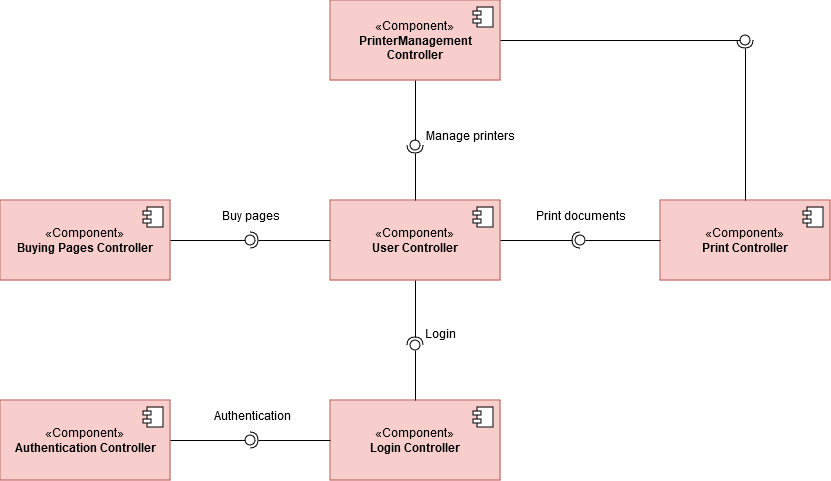

The diagram above was exported from draw.io. Its source (the exported page's mxGraphModel, read from the mxfile embedded in the PNG):
<mxGraphModel dx="1877" dy="1746" grid="1" gridSize="10" guides="1" tooltips="1" connect="1" arrows="1" fold="1" page="1" pageScale="1" pageWidth="827" pageHeight="1169" math="0" shadow="0">
  <root>
    <mxCell id="0" />
    <mxCell id="1" parent="0" />
    <mxCell id="KkB755KB0RmJD5TtMfv7-1" value="«Component»&lt;br&gt;&lt;b&gt;User Controller&lt;/b&gt;" style="html=1;dropTarget=0;whiteSpace=wrap;fillColor=#f8cecc;strokeColor=#b85450;" parent="1" vertex="1">
      <mxGeometry x="230" y="120" width="170" height="80" as="geometry" />
    </mxCell>
    <mxCell id="KkB755KB0RmJD5TtMfv7-2" value="" style="shape=module;jettyWidth=8;jettyHeight=4;" parent="KkB755KB0RmJD5TtMfv7-1" vertex="1">
      <mxGeometry x="1" width="20" height="20" relative="1" as="geometry">
        <mxPoint x="-27" y="7" as="offset" />
      </mxGeometry>
    </mxCell>
    <mxCell id="KkB755KB0RmJD5TtMfv7-3" value="«Component»&lt;br&gt;&lt;b&gt;Print Controller&lt;/b&gt;" style="html=1;dropTarget=0;whiteSpace=wrap;fillColor=#f8cecc;strokeColor=#b85450;" parent="1" vertex="1">
      <mxGeometry x="560" y="120" width="170" height="80" as="geometry" />
    </mxCell>
    <mxCell id="KkB755KB0RmJD5TtMfv7-4" value="" style="shape=module;jettyWidth=8;jettyHeight=4;" parent="KkB755KB0RmJD5TtMfv7-3" vertex="1">
      <mxGeometry x="1" width="20" height="20" relative="1" as="geometry">
        <mxPoint x="-27" y="7" as="offset" />
      </mxGeometry>
    </mxCell>
    <mxCell id="KkB755KB0RmJD5TtMfv7-5" value="«Component»&lt;br&gt;&lt;b&gt;Login Controller&lt;/b&gt;" style="html=1;dropTarget=0;whiteSpace=wrap;fillColor=#f8cecc;strokeColor=#b85450;" parent="1" vertex="1">
      <mxGeometry x="230" y="320" width="170" height="80" as="geometry" />
    </mxCell>
    <mxCell id="KkB755KB0RmJD5TtMfv7-6" value="" style="shape=module;jettyWidth=8;jettyHeight=4;" parent="KkB755KB0RmJD5TtMfv7-5" vertex="1">
      <mxGeometry x="1" width="20" height="20" relative="1" as="geometry">
        <mxPoint x="-27" y="7" as="offset" />
      </mxGeometry>
    </mxCell>
    <mxCell id="KkB755KB0RmJD5TtMfv7-7" value="«Component»&lt;br&gt;&lt;b&gt;PrinterManagement Controller&lt;/b&gt;" style="html=1;dropTarget=0;whiteSpace=wrap;fillColor=#f8cecc;strokeColor=#b85450;" parent="1" vertex="1">
      <mxGeometry x="230" y="-80" width="170" height="80" as="geometry" />
    </mxCell>
    <mxCell id="KkB755KB0RmJD5TtMfv7-8" value="" style="shape=module;jettyWidth=8;jettyHeight=4;" parent="KkB755KB0RmJD5TtMfv7-7" vertex="1">
      <mxGeometry x="1" width="20" height="20" relative="1" as="geometry">
        <mxPoint x="-27" y="7" as="offset" />
      </mxGeometry>
    </mxCell>
    <mxCell id="KkB755KB0RmJD5TtMfv7-9" value="«Component»&lt;br&gt;&lt;b&gt;Buying Pages Controller&lt;/b&gt;" style="html=1;dropTarget=0;whiteSpace=wrap;fillColor=#f8cecc;strokeColor=#b85450;" parent="1" vertex="1">
      <mxGeometry x="-100" y="120" width="170" height="80" as="geometry" />
    </mxCell>
    <mxCell id="KkB755KB0RmJD5TtMfv7-10" value="" style="shape=module;jettyWidth=8;jettyHeight=4;" parent="KkB755KB0RmJD5TtMfv7-9" vertex="1">
      <mxGeometry x="1" width="20" height="20" relative="1" as="geometry">
        <mxPoint x="-27" y="7" as="offset" />
      </mxGeometry>
    </mxCell>
    <mxCell id="KkB755KB0RmJD5TtMfv7-11" value="«Component»&lt;br&gt;&lt;b&gt;Authentication Controller&lt;/b&gt;" style="html=1;dropTarget=0;whiteSpace=wrap;fillColor=#f8cecc;strokeColor=#b85450;" parent="1" vertex="1">
      <mxGeometry x="-100" y="320" width="170" height="80" as="geometry" />
    </mxCell>
    <mxCell id="KkB755KB0RmJD5TtMfv7-12" value="" style="shape=module;jettyWidth=8;jettyHeight=4;" parent="KkB755KB0RmJD5TtMfv7-11" vertex="1">
      <mxGeometry x="1" width="20" height="20" relative="1" as="geometry">
        <mxPoint x="-27" y="7" as="offset" />
      </mxGeometry>
    </mxCell>
    <mxCell id="KkB755KB0RmJD5TtMfv7-13" value="" style="rounded=0;orthogonalLoop=1;jettySize=auto;html=1;endArrow=halfCircle;endFill=0;endSize=6;strokeWidth=1;sketch=0;exitX=0.5;exitY=1;exitDx=0;exitDy=0;" parent="1" source="KkB755KB0RmJD5TtMfv7-1" target="KkB755KB0RmJD5TtMfv7-15" edge="1">
      <mxGeometry relative="1" as="geometry">
        <mxPoint x="360" y="285" as="sourcePoint" />
      </mxGeometry>
    </mxCell>
    <mxCell id="KkB755KB0RmJD5TtMfv7-14" value="" style="rounded=0;orthogonalLoop=1;jettySize=auto;html=1;endArrow=oval;endFill=0;sketch=0;sourcePerimeterSpacing=0;targetPerimeterSpacing=0;endSize=10;exitX=0.5;exitY=0;exitDx=0;exitDy=0;" parent="1" source="KkB755KB0RmJD5TtMfv7-5" target="KkB755KB0RmJD5TtMfv7-15" edge="1">
      <mxGeometry relative="1" as="geometry">
        <mxPoint x="320" y="285" as="sourcePoint" />
      </mxGeometry>
    </mxCell>
    <mxCell id="KkB755KB0RmJD5TtMfv7-15" value="" style="ellipse;whiteSpace=wrap;html=1;align=center;aspect=fixed;fillColor=none;strokeColor=none;resizable=0;perimeter=centerPerimeter;rotatable=0;allowArrows=0;points=[];outlineConnect=1;" parent="1" vertex="1">
      <mxGeometry x="310" y="260" width="10" height="10" as="geometry" />
    </mxCell>
    <mxCell id="KkB755KB0RmJD5TtMfv7-16" value="Login" style="text;html=1;align=center;verticalAlign=middle;resizable=0;points=[];autosize=1;strokeColor=none;fillColor=none;" parent="1" vertex="1">
      <mxGeometry x="315" y="238" width="50" height="30" as="geometry" />
    </mxCell>
    <mxCell id="KkB755KB0RmJD5TtMfv7-17" value="" style="rounded=0;orthogonalLoop=1;jettySize=auto;html=1;endArrow=halfCircle;endFill=0;endSize=6;strokeWidth=1;sketch=0;exitX=0;exitY=0.5;exitDx=0;exitDy=0;" parent="1" source="KkB755KB0RmJD5TtMfv7-1" target="KkB755KB0RmJD5TtMfv7-19" edge="1">
      <mxGeometry relative="1" as="geometry">
        <mxPoint x="170" y="165" as="sourcePoint" />
      </mxGeometry>
    </mxCell>
    <mxCell id="KkB755KB0RmJD5TtMfv7-18" value="" style="rounded=0;orthogonalLoop=1;jettySize=auto;html=1;endArrow=oval;endFill=0;sketch=0;sourcePerimeterSpacing=0;targetPerimeterSpacing=0;endSize=10;exitX=1;exitY=0.5;exitDx=0;exitDy=0;" parent="1" source="KkB755KB0RmJD5TtMfv7-9" target="KkB755KB0RmJD5TtMfv7-19" edge="1">
      <mxGeometry relative="1" as="geometry">
        <mxPoint x="130" y="165" as="sourcePoint" />
      </mxGeometry>
    </mxCell>
    <mxCell id="KkB755KB0RmJD5TtMfv7-19" value="" style="ellipse;whiteSpace=wrap;html=1;align=center;aspect=fixed;fillColor=none;strokeColor=none;resizable=0;perimeter=centerPerimeter;rotatable=0;allowArrows=0;points=[];outlineConnect=1;" parent="1" vertex="1">
      <mxGeometry x="145" y="155" width="10" height="10" as="geometry" />
    </mxCell>
    <mxCell id="KkB755KB0RmJD5TtMfv7-20" value="Buy pages" style="text;html=1;align=center;verticalAlign=middle;resizable=0;points=[];autosize=1;strokeColor=none;fillColor=none;" parent="1" vertex="1">
      <mxGeometry x="110" y="120" width="80" height="30" as="geometry" />
    </mxCell>
    <mxCell id="KkB755KB0RmJD5TtMfv7-21" value="" style="rounded=0;orthogonalLoop=1;jettySize=auto;html=1;endArrow=halfCircle;endFill=0;endSize=6;strokeWidth=1;sketch=0;exitX=0;exitY=0.5;exitDx=0;exitDy=0;" parent="1" target="KkB755KB0RmJD5TtMfv7-23" edge="1">
      <mxGeometry relative="1" as="geometry">
        <mxPoint x="230" y="360" as="sourcePoint" />
      </mxGeometry>
    </mxCell>
    <mxCell id="KkB755KB0RmJD5TtMfv7-22" value="" style="rounded=0;orthogonalLoop=1;jettySize=auto;html=1;endArrow=oval;endFill=0;sketch=0;sourcePerimeterSpacing=0;targetPerimeterSpacing=0;endSize=10;exitX=1;exitY=0.5;exitDx=0;exitDy=0;" parent="1" target="KkB755KB0RmJD5TtMfv7-23" edge="1">
      <mxGeometry relative="1" as="geometry">
        <mxPoint x="70" y="360" as="sourcePoint" />
      </mxGeometry>
    </mxCell>
    <mxCell id="KkB755KB0RmJD5TtMfv7-23" value="" style="ellipse;whiteSpace=wrap;html=1;align=center;aspect=fixed;fillColor=none;strokeColor=none;resizable=0;perimeter=centerPerimeter;rotatable=0;allowArrows=0;points=[];outlineConnect=1;" parent="1" vertex="1">
      <mxGeometry x="145" y="355" width="10" height="10" as="geometry" />
    </mxCell>
    <mxCell id="KkB755KB0RmJD5TtMfv7-24" value="&amp;nbsp;Authentication" style="text;html=1;align=center;verticalAlign=middle;resizable=0;points=[];autosize=1;strokeColor=none;fillColor=none;" parent="1" vertex="1">
      <mxGeometry x="100" y="320" width="100" height="30" as="geometry" />
    </mxCell>
    <mxCell id="KkB755KB0RmJD5TtMfv7-25" value="" style="rounded=0;orthogonalLoop=1;jettySize=auto;html=1;endArrow=halfCircle;endFill=0;endSize=6;strokeWidth=1;sketch=0;exitX=1;exitY=0.5;exitDx=0;exitDy=0;" parent="1" source="KkB755KB0RmJD5TtMfv7-1" target="KkB755KB0RmJD5TtMfv7-27" edge="1">
      <mxGeometry relative="1" as="geometry">
        <mxPoint x="560" y="160" as="sourcePoint" />
      </mxGeometry>
    </mxCell>
    <mxCell id="KkB755KB0RmJD5TtMfv7-26" value="" style="rounded=0;orthogonalLoop=1;jettySize=auto;html=1;endArrow=oval;endFill=0;sketch=0;sourcePerimeterSpacing=0;targetPerimeterSpacing=0;endSize=10;exitX=0;exitY=0.5;exitDx=0;exitDy=0;" parent="1" source="KkB755KB0RmJD5TtMfv7-3" target="KkB755KB0RmJD5TtMfv7-27" edge="1">
      <mxGeometry relative="1" as="geometry">
        <mxPoint x="470" y="250" as="sourcePoint" />
      </mxGeometry>
    </mxCell>
    <mxCell id="KkB755KB0RmJD5TtMfv7-27" value="" style="ellipse;whiteSpace=wrap;html=1;align=center;aspect=fixed;fillColor=none;strokeColor=none;resizable=0;perimeter=centerPerimeter;rotatable=0;allowArrows=0;points=[];outlineConnect=1;" parent="1" vertex="1">
      <mxGeometry x="475" y="155" width="10" height="10" as="geometry" />
    </mxCell>
    <mxCell id="KkB755KB0RmJD5TtMfv7-28" value="Print documents" style="text;html=1;align=center;verticalAlign=middle;resizable=0;points=[];autosize=1;strokeColor=none;fillColor=none;" parent="1" vertex="1">
      <mxGeometry x="425" y="120" width="110" height="30" as="geometry" />
    </mxCell>
    <mxCell id="KkB755KB0RmJD5TtMfv7-29" value="" style="rounded=0;orthogonalLoop=1;jettySize=auto;html=1;endArrow=halfCircle;endFill=0;endSize=6;strokeWidth=1;sketch=0;exitX=0.5;exitY=0;exitDx=0;exitDy=0;" parent="1" source="KkB755KB0RmJD5TtMfv7-1" target="KkB755KB0RmJD5TtMfv7-31" edge="1">
      <mxGeometry relative="1" as="geometry">
        <mxPoint x="260" y="50" as="sourcePoint" />
      </mxGeometry>
    </mxCell>
    <mxCell id="KkB755KB0RmJD5TtMfv7-30" value="" style="rounded=0;orthogonalLoop=1;jettySize=auto;html=1;endArrow=oval;endFill=0;sketch=0;sourcePerimeterSpacing=0;targetPerimeterSpacing=0;endSize=10;exitX=0.5;exitY=1;exitDx=0;exitDy=0;" parent="1" source="KkB755KB0RmJD5TtMfv7-7" target="KkB755KB0RmJD5TtMfv7-31" edge="1">
      <mxGeometry relative="1" as="geometry">
        <mxPoint x="350" y="80" as="sourcePoint" />
      </mxGeometry>
    </mxCell>
    <mxCell id="KkB755KB0RmJD5TtMfv7-31" value="" style="ellipse;whiteSpace=wrap;html=1;align=center;aspect=fixed;fillColor=none;strokeColor=none;resizable=0;perimeter=centerPerimeter;rotatable=0;allowArrows=0;points=[];outlineConnect=1;" parent="1" vertex="1">
      <mxGeometry x="310" y="60" width="10" height="10" as="geometry" />
    </mxCell>
    <mxCell id="KkB755KB0RmJD5TtMfv7-32" value="Manage printers" style="text;html=1;align=center;verticalAlign=middle;resizable=0;points=[];autosize=1;strokeColor=none;fillColor=none;" parent="1" vertex="1">
      <mxGeometry x="315" y="40" width="110" height="30" as="geometry" />
    </mxCell>
    <mxCell id="MeyG6ZLZtevslA1THwtr-1" value="" style="rounded=0;orthogonalLoop=1;jettySize=auto;html=1;endArrow=halfCircle;endFill=0;endSize=6;strokeWidth=1;sketch=0;exitX=0.5;exitY=0;exitDx=0;exitDy=0;" parent="1" source="KkB755KB0RmJD5TtMfv7-3" target="MeyG6ZLZtevslA1THwtr-3" edge="1">
      <mxGeometry relative="1" as="geometry">
        <mxPoint x="690" y="-45" as="sourcePoint" />
      </mxGeometry>
    </mxCell>
    <mxCell id="MeyG6ZLZtevslA1THwtr-2" value="" style="rounded=0;orthogonalLoop=1;jettySize=auto;html=1;endArrow=oval;endFill=0;sketch=0;sourcePerimeterSpacing=0;targetPerimeterSpacing=0;endSize=10;exitX=1;exitY=0.5;exitDx=0;exitDy=0;" parent="1" source="KkB755KB0RmJD5TtMfv7-7" target="MeyG6ZLZtevslA1THwtr-3" edge="1">
      <mxGeometry relative="1" as="geometry">
        <mxPoint x="530" y="-45" as="sourcePoint" />
      </mxGeometry>
    </mxCell>
    <mxCell id="MeyG6ZLZtevslA1THwtr-3" value="" style="ellipse;whiteSpace=wrap;html=1;align=center;aspect=fixed;fillColor=none;strokeColor=none;resizable=0;perimeter=centerPerimeter;rotatable=0;allowArrows=0;points=[];outlineConnect=1;" parent="1" vertex="1">
      <mxGeometry x="640" y="-45" width="10" height="10" as="geometry" />
    </mxCell>
  </root>
</mxGraphModel>